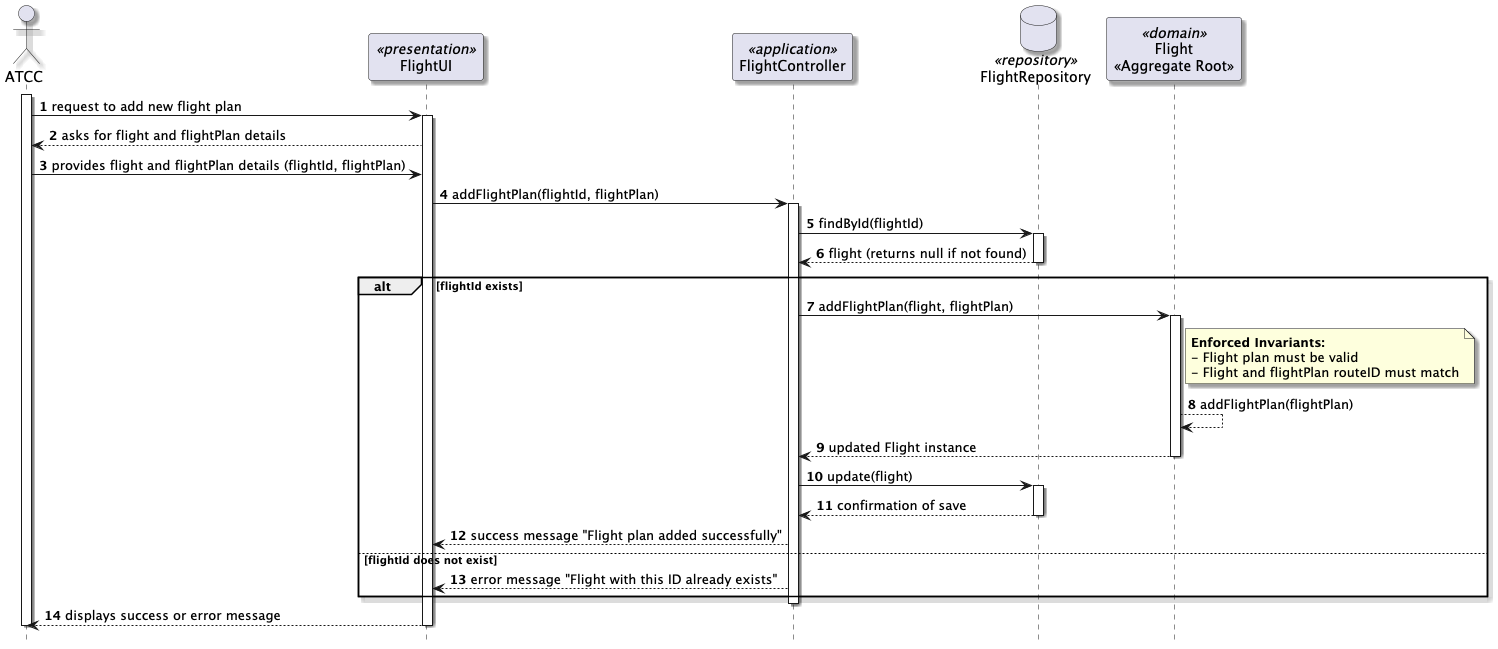

The diagram above was rendered by PlantUML. Its source (embedded in the PNG):
@startuml ""

skinparam packageStyle rectangle
skinparam shadowing true

hide footbox
autonumber

actor "ATCC" as User
participant "FlightUI" as UI <<presentation>>
participant "FlightController" as Controller <<application>>
database "FlightRepository" as Repo <<repository>>
participant "Flight\n<<Aggregate Root>>" as Flight <<domain>>

activate User
    User -> UI : request to add new flight plan
    activate UI
        UI --> User : asks for flight and flightPlan details
        User -> UI : provides flight and flightPlan details (flightId, flightPlan)
        UI -> Controller : addFlightPlan(flightId, flightPlan)

        activate Controller
            Controller -> Repo : findById(flightId)

            activate Repo
                Repo --> Controller : flight (returns null if not found)
            deactivate Repo

            alt flightId exists
                Controller -> Flight : addFlightPlan(flight, flightPlan)

                note right of Flight: **Enforced Invariants:**\n- Flight plan must be valid\n- Flight and flightPlan routeID must match
                activate Flight
                    Flight --> Flight : addFlightPlan(flightPlan)
                    Flight --> Controller : updated Flight instance
                deactivate Flight

                Controller -> Repo : update(flight)

                activate Repo
                    Repo --> Controller : confirmation of save
                deactivate Repo

                Controller --> UI : success message "Flight plan added successfully"

            else flightId does not exist
                Controller --> UI : error message "Flight with this ID already exists"
            end
        deactivate Controller

        UI --> User : displays success or error message
    deactivate UI
deactivate User

@enduml